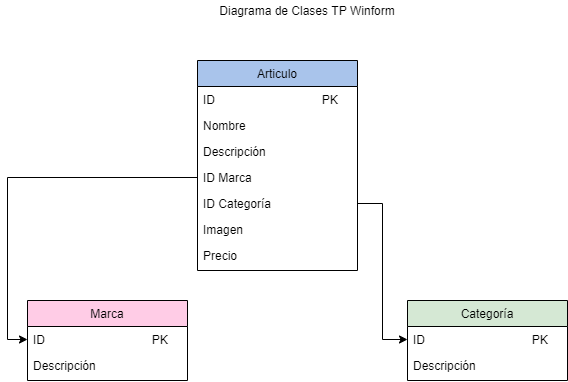

The diagram above was exported from draw.io. Its source (the exported page's mxGraphModel, read from the mxfile embedded in the PNG):
<mxGraphModel dx="1422" dy="1970" grid="1" gridSize="10" guides="1" tooltips="1" connect="1" arrows="1" fold="1" page="1" pageScale="1" pageWidth="827" pageHeight="1169" math="0" shadow="0">
  <root>
    <mxCell id="WIyWlLk6GJQsqaUBKTNV-0" />
    <mxCell id="WIyWlLk6GJQsqaUBKTNV-1" parent="WIyWlLk6GJQsqaUBKTNV-0" />
    <mxCell id="zkfFHV4jXpPFQw0GAbJ--17" value="Articulo" style="swimlane;fontStyle=0;align=center;verticalAlign=top;childLayout=stackLayout;horizontal=1;startSize=26;horizontalStack=0;resizeParent=1;resizeLast=0;collapsible=1;marginBottom=0;rounded=0;shadow=0;strokeWidth=1;fillColor=#A9C4EB;" parent="WIyWlLk6GJQsqaUBKTNV-1" vertex="1">
      <mxGeometry x="330" y="-1080" width="160" height="210" as="geometry">
        <mxRectangle x="550" y="140" width="160" height="26" as="alternateBounds" />
      </mxGeometry>
    </mxCell>
    <mxCell id="zkfFHV4jXpPFQw0GAbJ--18" value="ID                                PK" style="text;align=left;verticalAlign=top;spacingLeft=4;spacingRight=4;overflow=hidden;rotatable=0;points=[[0,0.5],[1,0.5]];portConstraint=eastwest;" parent="zkfFHV4jXpPFQw0GAbJ--17" vertex="1">
      <mxGeometry y="26" width="160" height="26" as="geometry" />
    </mxCell>
    <mxCell id="zkfFHV4jXpPFQw0GAbJ--19" value="Nombre" style="text;align=left;verticalAlign=top;spacingLeft=4;spacingRight=4;overflow=hidden;rotatable=0;points=[[0,0.5],[1,0.5]];portConstraint=eastwest;rounded=0;shadow=0;html=0;" parent="zkfFHV4jXpPFQw0GAbJ--17" vertex="1">
      <mxGeometry y="52" width="160" height="26" as="geometry" />
    </mxCell>
    <mxCell id="zkfFHV4jXpPFQw0GAbJ--20" value="Descripción" style="text;align=left;verticalAlign=top;spacingLeft=4;spacingRight=4;overflow=hidden;rotatable=0;points=[[0,0.5],[1,0.5]];portConstraint=eastwest;rounded=0;shadow=0;html=0;" parent="zkfFHV4jXpPFQw0GAbJ--17" vertex="1">
      <mxGeometry y="78" width="160" height="26" as="geometry" />
    </mxCell>
    <mxCell id="zkfFHV4jXpPFQw0GAbJ--21" value="ID Marca" style="text;align=left;verticalAlign=top;spacingLeft=4;spacingRight=4;overflow=hidden;rotatable=0;points=[[0,0.5],[1,0.5]];portConstraint=eastwest;rounded=0;shadow=0;html=0;" parent="zkfFHV4jXpPFQw0GAbJ--17" vertex="1">
      <mxGeometry y="104" width="160" height="26" as="geometry" />
    </mxCell>
    <mxCell id="-IAO0uuG6KXLsQhaUqu0-2" value="ID Categoría" style="text;align=left;verticalAlign=top;spacingLeft=4;spacingRight=4;overflow=hidden;rotatable=0;points=[[0,0.5],[1,0.5]];portConstraint=eastwest;rounded=0;shadow=0;html=0;" vertex="1" parent="zkfFHV4jXpPFQw0GAbJ--17">
      <mxGeometry y="130" width="160" height="26" as="geometry" />
    </mxCell>
    <mxCell id="-IAO0uuG6KXLsQhaUqu0-3" value="Imagen" style="text;align=left;verticalAlign=top;spacingLeft=4;spacingRight=4;overflow=hidden;rotatable=0;points=[[0,0.5],[1,0.5]];portConstraint=eastwest;rounded=0;shadow=0;html=0;" vertex="1" parent="zkfFHV4jXpPFQw0GAbJ--17">
      <mxGeometry y="156" width="160" height="26" as="geometry" />
    </mxCell>
    <mxCell id="zkfFHV4jXpPFQw0GAbJ--22" value="Precio" style="text;align=left;verticalAlign=top;spacingLeft=4;spacingRight=4;overflow=hidden;rotatable=0;points=[[0,0.5],[1,0.5]];portConstraint=eastwest;rounded=0;shadow=0;html=0;" parent="zkfFHV4jXpPFQw0GAbJ--17" vertex="1">
      <mxGeometry y="182" width="160" height="26" as="geometry" />
    </mxCell>
    <mxCell id="-IAO0uuG6KXLsQhaUqu0-4" value="Categoría" style="swimlane;fontStyle=0;align=center;verticalAlign=top;childLayout=stackLayout;horizontal=1;startSize=26;horizontalStack=0;resizeParent=1;resizeLast=0;collapsible=1;marginBottom=0;rounded=0;shadow=0;strokeWidth=1;fillColor=#D5E8D4;" vertex="1" parent="WIyWlLk6GJQsqaUBKTNV-1">
      <mxGeometry x="540" y="-840" width="160" height="80" as="geometry">
        <mxRectangle x="550" y="140" width="160" height="26" as="alternateBounds" />
      </mxGeometry>
    </mxCell>
    <mxCell id="-IAO0uuG6KXLsQhaUqu0-5" value="ID                                PK" style="text;align=left;verticalAlign=top;spacingLeft=4;spacingRight=4;overflow=hidden;rotatable=0;points=[[0,0.5],[1,0.5]];portConstraint=eastwest;" vertex="1" parent="-IAO0uuG6KXLsQhaUqu0-4">
      <mxGeometry y="26" width="160" height="26" as="geometry" />
    </mxCell>
    <mxCell id="-IAO0uuG6KXLsQhaUqu0-7" value="Descripción" style="text;align=left;verticalAlign=top;spacingLeft=4;spacingRight=4;overflow=hidden;rotatable=0;points=[[0,0.5],[1,0.5]];portConstraint=eastwest;rounded=0;shadow=0;html=0;" vertex="1" parent="-IAO0uuG6KXLsQhaUqu0-4">
      <mxGeometry y="52" width="160" height="26" as="geometry" />
    </mxCell>
    <mxCell id="-IAO0uuG6KXLsQhaUqu0-13" value="Marca" style="swimlane;fontStyle=0;align=center;verticalAlign=top;childLayout=stackLayout;horizontal=1;startSize=26;horizontalStack=0;resizeParent=1;resizeLast=0;collapsible=1;marginBottom=0;rounded=0;shadow=0;strokeWidth=1;fillColor=#FFCCE6;" vertex="1" parent="WIyWlLk6GJQsqaUBKTNV-1">
      <mxGeometry x="160" y="-840" width="160" height="80" as="geometry">
        <mxRectangle x="550" y="140" width="160" height="26" as="alternateBounds" />
      </mxGeometry>
    </mxCell>
    <mxCell id="-IAO0uuG6KXLsQhaUqu0-14" value="ID                                PK" style="text;align=left;verticalAlign=top;spacingLeft=4;spacingRight=4;overflow=hidden;rotatable=0;points=[[0,0.5],[1,0.5]];portConstraint=eastwest;" vertex="1" parent="-IAO0uuG6KXLsQhaUqu0-13">
      <mxGeometry y="26" width="160" height="26" as="geometry" />
    </mxCell>
    <mxCell id="-IAO0uuG6KXLsQhaUqu0-15" value="Descripción" style="text;align=left;verticalAlign=top;spacingLeft=4;spacingRight=4;overflow=hidden;rotatable=0;points=[[0,0.5],[1,0.5]];portConstraint=eastwest;rounded=0;shadow=0;html=0;" vertex="1" parent="-IAO0uuG6KXLsQhaUqu0-13">
      <mxGeometry y="52" width="160" height="26" as="geometry" />
    </mxCell>
    <mxCell id="-IAO0uuG6KXLsQhaUqu0-16" style="edgeStyle=orthogonalEdgeStyle;rounded=0;orthogonalLoop=1;jettySize=auto;html=1;exitX=0;exitY=0.5;exitDx=0;exitDy=0;entryX=0;entryY=0.5;entryDx=0;entryDy=0;" edge="1" parent="WIyWlLk6GJQsqaUBKTNV-1" source="zkfFHV4jXpPFQw0GAbJ--21" target="-IAO0uuG6KXLsQhaUqu0-14">
      <mxGeometry relative="1" as="geometry" />
    </mxCell>
    <mxCell id="-IAO0uuG6KXLsQhaUqu0-17" style="edgeStyle=orthogonalEdgeStyle;rounded=0;orthogonalLoop=1;jettySize=auto;html=1;exitX=1;exitY=0.5;exitDx=0;exitDy=0;entryX=0;entryY=0.5;entryDx=0;entryDy=0;" edge="1" parent="WIyWlLk6GJQsqaUBKTNV-1" source="-IAO0uuG6KXLsQhaUqu0-2" target="-IAO0uuG6KXLsQhaUqu0-5">
      <mxGeometry relative="1" as="geometry" />
    </mxCell>
    <mxCell id="-IAO0uuG6KXLsQhaUqu0-19" value="Diagrama de Clases TP Winform" style="text;html=1;strokeColor=none;fillColor=none;align=center;verticalAlign=middle;whiteSpace=wrap;rounded=0;" vertex="1" parent="WIyWlLk6GJQsqaUBKTNV-1">
      <mxGeometry x="320" y="-1140" width="240" height="20" as="geometry" />
    </mxCell>
  </root>
</mxGraphModel>